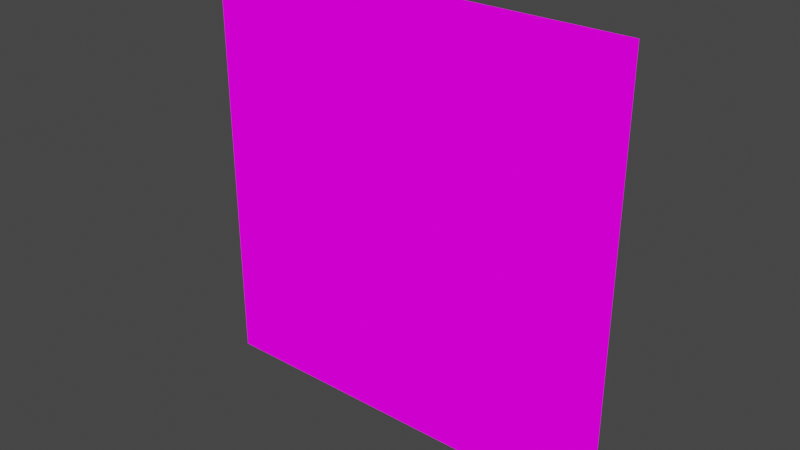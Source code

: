 # Source: Foliage.blend  (saved by Blender 3.2.14; exported with 4.5.12 LTS)
import bpy
from mathutils import Matrix  # noqa: F401  (used for matrix-valued properties, if any)

bpy.ops.wm.read_factory_settings(use_empty=True)
scene = bpy.context.scene
scene.name = 'Scene'

# ---- collections
col_collection = bpy.data.collections.new('Collection'); scene.collection.children.link(col_collection)

# ---- images (referenced by path relative to the original .blend; pixels are not part of the script)
import os
ASSET_DIR = os.environ.get("B2B_ASSET_DIR", "")  # directory of the original .blend (textures are referenced by path, not embedded)
HERE = os.path.dirname(os.path.abspath(__file__))  # packed textures are extracted next to this script under _unpacked/

def load_image(name, relpath, width, height, colorspace="sRGB"):
    """Load a texture the original file referenced (path relative to the .blend, or extracted next to this script)."""
    p = next((c for c in (os.path.join(HERE, relpath), os.path.join(ASSET_DIR, relpath)) if relpath and os.path.exists(c)), "")
    if p:
        img = bpy.data.images.load(p, check_existing=True)
        img.name = name
    else:  # same state as the original file: an image datablock whose file is absent (Cycles renders it pink)
        img = bpy.data.images.new(name, width, height)
        img.source = "FILE"
        img.filepath = "//" + (relpath or name)
    img.colorspace_settings.name = colorspace
    return img
img_t_grid = load_image('T_Grid', '', 1024, 1024, 'sRGB')

# ---- materials (node trees are filled in below, after node groups)
mat_m_gridpreview = bpy.data.materials.new('M_GridPreview')
mat_m_gridpreview.use_transparent_shadow = False

# ---- material node trees
mat_m_gridpreview.use_nodes = True; mat_m_gridpreview.node_tree.nodes.clear()
_N = mat_m_gridpreview.node_tree.nodes; _L = mat_m_gridpreview.node_tree.links
n0 = _N.new('ShaderNodeOutputMaterial'); n0.name = 'Material Output'; n0.location = (300, 300)
n1 = _N.new('ShaderNodeTexImage'); n1.name = 'Image Texture'; n1.location = (11, 241)
n1.image = img_t_grid
_L.new(n1.outputs[0], n0.inputs[0])
n0.is_active_output = True

# ---- world
world_world = bpy.data.worlds.new('World'); scene.world = world_world
world_world.use_nodes = True; world_world.node_tree.nodes.clear()
_N = world_world.node_tree.nodes; _L = world_world.node_tree.links
n0 = _N.new('ShaderNodeOutputWorld'); n0.name = 'World Output'; n0.location = (300, 300)
n1 = _N.new('ShaderNodeBackground'); n1.name = 'Background'; n1.location = (10, 300)
n1.inputs[0].default_value = (0.05088, 0.05088, 0.05088, 1.0)
_L.new(n1.outputs[0], n0.inputs[0])
n0.is_active_output = True
world_world.color = (0.05088, 0.05088, 0.05088)
world_world.use_sun_shadow = False
world_world.sun_shadow_jitter_overblur = 0.0

# ---- meshes
me_geo = bpy.data.meshes.new('Geo')
me_geo.from_pydata([(0.0, 2.186e-08, 9.553e-16), (0.5, 2.186e-08, 9.553e-16), (-0.25, 2.186e-08, 9.553e-16), (0.5, -2.186e-08, 1.0), (0.25, 2.186e-08, 9.553e-16), (0.25, -2.186e-08, 1.0), (-0.5, 2.186e-08, 9.553e-16), (-0.5, -2.186e-08, 1.0), (-0.25, -2.186e-08, 1.0), (0.0, -2.186e-08, 1.0)], [], [(4, 1, 3, 5), (2, 0, 9, 8), (0, 4, 5, 9), (6, 2, 8, 7)])
_uv = me_geo.uv_layers.new(name='UVMap')
_uv.uv.foreach_set('vector', [0.75, 0.0, 1.0, 0.0, 1.0, 1.0, 0.75, 1.0, 0.25, 0.0, 0.5, 0.0, 0.5, 1.0, 0.25, 1.0, 0.5, 0.0, 0.75, 0.0, 0.75, 1.0, 0.5, 1.0, 0.0, 0.0, 0.25, 0.0, 0.25, 1.0, 0.0, 1.0])
me_geo.materials.append(mat_m_gridpreview)
me_geo.update()

# ---- objects
ob_sm_grassplane = bpy.data.objects.new('SM_GrassPlane', me_geo)

# ---- transforms, parenting, visibility, modifiers, constraints
ob_sm_grassplane.location = (0.0, 0.0, 0.0)

# ---- collection membership
col_collection.objects.link(ob_sm_grassplane)

# ---- scene / render settings (as saved in the file)
scene.frame_start = 1; scene.frame_end = 250; scene.frame_set(1)
scene.render.engine = 'BLENDER_EEVEE_NEXT'
scene.cycles.sampling_pattern = 'TABULATED_SOBOL'
scene.cycles.use_light_tree = False
scene.view_settings.view_transform = 'Filmic'
bpy.context.view_layer.update()

# ---- added for rendering (the .blend has no active camera and no usable light): camera, sun
cam_auto = bpy.data.cameras.new('AutoCamera')
cam_auto.lens = 50.0
cam_auto.sensor_width = 36.0
cam_auto.clip_end = 1000.0
ob_auto_camera = bpy.data.objects.new('AutoCamera', cam_auto)
scene.collection.objects.link(ob_auto_camera)
ob_auto_camera.location = (1.30847, -1.57016, 1.54677)
ob_auto_camera.rotation_euler = (1.09748, -7.21219e-08, 0.694738)
scene.camera = ob_auto_camera
light_auto_sun = bpy.data.lights.new('AutoSun', 'SUN')
light_auto_sun.energy = 3.0
light_auto_sun.angle = 0.0523599
ob_auto_sun = bpy.data.objects.new('AutoSun', light_auto_sun)
scene.collection.objects.link(ob_auto_sun)
ob_auto_sun.rotation_euler = (0.872665, 0.174533, 0.523599)
bpy.context.view_layer.update()
